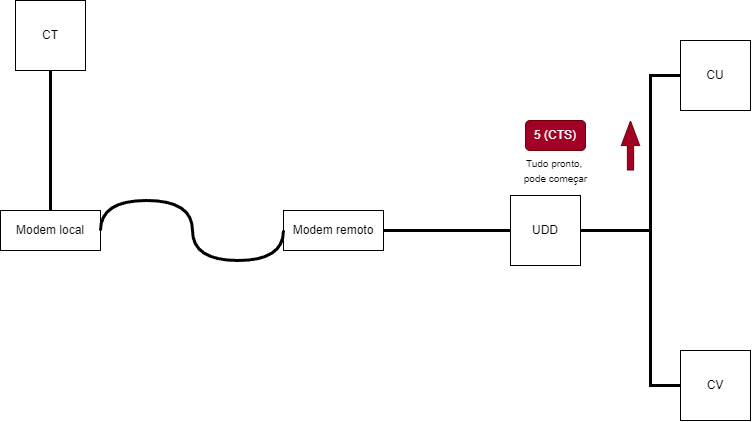

The diagram above was exported from draw.io. Its source (the exported page's mxGraphModel, read from the mxfile embedded in the PNG):
<mxGraphModel dx="1131" dy="1069" grid="1" gridSize="10" guides="1" tooltips="1" connect="1" arrows="1" fold="1" page="1" pageScale="1" pageWidth="827" pageHeight="1169" math="0" shadow="0">
  <root>
    <mxCell id="0" />
    <mxCell id="1" parent="0" />
    <mxCell id="N0B7f1GQi4oO9jO1ZdyZ-1" value="CT" style="whiteSpace=wrap;html=1;aspect=fixed;" vertex="1" parent="1">
      <mxGeometry x="45" y="130" width="70" height="70" as="geometry" />
    </mxCell>
    <mxCell id="N0B7f1GQi4oO9jO1ZdyZ-4" value="UDD" style="whiteSpace=wrap;html=1;aspect=fixed;" vertex="1" parent="1">
      <mxGeometry x="540" y="325" width="70" height="70" as="geometry" />
    </mxCell>
    <mxCell id="N0B7f1GQi4oO9jO1ZdyZ-5" value="CU" style="whiteSpace=wrap;html=1;aspect=fixed;" vertex="1" parent="1">
      <mxGeometry x="710" y="170" width="70" height="70" as="geometry" />
    </mxCell>
    <mxCell id="N0B7f1GQi4oO9jO1ZdyZ-6" value="CV" style="whiteSpace=wrap;html=1;aspect=fixed;" vertex="1" parent="1">
      <mxGeometry x="710" y="480" width="70" height="70" as="geometry" />
    </mxCell>
    <mxCell id="N0B7f1GQi4oO9jO1ZdyZ-7" value="" style="endArrow=none;html=1;rounded=0;exitX=0.5;exitY=1;exitDx=0;exitDy=0;entryX=0.5;entryY=0;entryDx=0;entryDy=0;strokeWidth=3;" edge="1" parent="1" source="N0B7f1GQi4oO9jO1ZdyZ-1" target="N0B7f1GQi4oO9jO1ZdyZ-12">
      <mxGeometry width="50" height="50" relative="1" as="geometry">
        <mxPoint x="380" y="410" as="sourcePoint" />
        <mxPoint x="170" y="355" as="targetPoint" />
      </mxGeometry>
    </mxCell>
    <mxCell id="N0B7f1GQi4oO9jO1ZdyZ-9" value="" style="endArrow=none;html=1;rounded=0;exitX=0;exitY=0.5;exitDx=0;exitDy=0;entryX=1;entryY=0.5;entryDx=0;entryDy=0;strokeWidth=3;" edge="1" parent="1" source="N0B7f1GQi4oO9jO1ZdyZ-4" target="N0B7f1GQi4oO9jO1ZdyZ-13">
      <mxGeometry width="50" height="50" relative="1" as="geometry">
        <mxPoint x="384" y="370" as="sourcePoint" />
        <mxPoint x="410" y="355" as="targetPoint" />
      </mxGeometry>
    </mxCell>
    <mxCell id="N0B7f1GQi4oO9jO1ZdyZ-10" value="" style="endArrow=none;html=1;rounded=0;exitX=0;exitY=0.5;exitDx=0;exitDy=0;entryX=1;entryY=0.5;entryDx=0;entryDy=0;strokeWidth=3;" edge="1" parent="1" source="N0B7f1GQi4oO9jO1ZdyZ-5" target="N0B7f1GQi4oO9jO1ZdyZ-4">
      <mxGeometry width="50" height="50" relative="1" as="geometry">
        <mxPoint x="550" y="370" as="sourcePoint" />
        <mxPoint x="464" y="370" as="targetPoint" />
        <Array as="points">
          <mxPoint x="680" y="205" />
          <mxPoint x="680" y="360" />
        </Array>
      </mxGeometry>
    </mxCell>
    <mxCell id="N0B7f1GQi4oO9jO1ZdyZ-11" value="" style="endArrow=none;html=1;rounded=0;exitX=0;exitY=0.5;exitDx=0;exitDy=0;entryX=1;entryY=0.5;entryDx=0;entryDy=0;strokeWidth=3;" edge="1" parent="1" source="N0B7f1GQi4oO9jO1ZdyZ-6" target="N0B7f1GQi4oO9jO1ZdyZ-4">
      <mxGeometry width="50" height="50" relative="1" as="geometry">
        <mxPoint x="560" y="380" as="sourcePoint" />
        <mxPoint x="474" y="380" as="targetPoint" />
        <Array as="points">
          <mxPoint x="680" y="515" />
          <mxPoint x="680" y="360" />
        </Array>
      </mxGeometry>
    </mxCell>
    <mxCell id="N0B7f1GQi4oO9jO1ZdyZ-12" value="Modem local&lt;br&gt;" style="rounded=0;whiteSpace=wrap;html=1;" vertex="1" parent="1">
      <mxGeometry x="30" y="340" width="100" height="40" as="geometry" />
    </mxCell>
    <mxCell id="N0B7f1GQi4oO9jO1ZdyZ-13" value="Modem remoto&lt;br&gt;" style="rounded=0;whiteSpace=wrap;html=1;" vertex="1" parent="1">
      <mxGeometry x="313" y="340" width="100" height="40" as="geometry" />
    </mxCell>
    <mxCell id="N0B7f1GQi4oO9jO1ZdyZ-15" value="" style="shape=flexArrow;endArrow=classic;html=1;rounded=0;width=6.290322580645161;endSize=7.8596774193548375;endWidth=11.082206035379812;fillColor=#a20025;strokeColor=#6F0000;" edge="1" parent="1">
      <mxGeometry width="50" height="50" relative="1" as="geometry">
        <mxPoint x="660" y="300" as="sourcePoint" />
        <mxPoint x="660" y="250" as="targetPoint" />
      </mxGeometry>
    </mxCell>
    <mxCell id="N0B7f1GQi4oO9jO1ZdyZ-16" value="5 (CTS)" style="rounded=1;whiteSpace=wrap;html=1;fillColor=#a20025;fontColor=#ffffff;strokeColor=#6F0000;" vertex="1" parent="1">
      <mxGeometry x="555" y="250" width="60" height="30" as="geometry" />
    </mxCell>
    <mxCell id="N0B7f1GQi4oO9jO1ZdyZ-17" value="&lt;font style=&quot;font-size: 10px;&quot;&gt;Tudo pronto,&amp;nbsp;&lt;br&gt;pode começar&lt;br&gt;&lt;/font&gt;" style="text;html=1;align=center;verticalAlign=middle;resizable=0;points=[];autosize=1;strokeColor=none;fillColor=none;" vertex="1" parent="1">
      <mxGeometry x="540" y="280" width="90" height="40" as="geometry" />
    </mxCell>
    <mxCell id="N0B7f1GQi4oO9jO1ZdyZ-22" value="" style="endArrow=none;html=1;rounded=0;exitX=0;exitY=0.5;exitDx=0;exitDy=0;entryX=1;entryY=0.5;entryDx=0;entryDy=0;strokeWidth=3;edgeStyle=orthogonalEdgeStyle;curved=1;" edge="1" parent="1" source="N0B7f1GQi4oO9jO1ZdyZ-13" target="N0B7f1GQi4oO9jO1ZdyZ-12">
      <mxGeometry width="50" height="50" relative="1" as="geometry">
        <mxPoint x="90" y="210" as="sourcePoint" />
        <mxPoint x="90" y="350" as="targetPoint" />
        <Array as="points">
          <mxPoint x="313" y="390" />
          <mxPoint x="222" y="390" />
          <mxPoint x="222" y="330" />
          <mxPoint x="130" y="330" />
        </Array>
      </mxGeometry>
    </mxCell>
  </root>
</mxGraphModel>